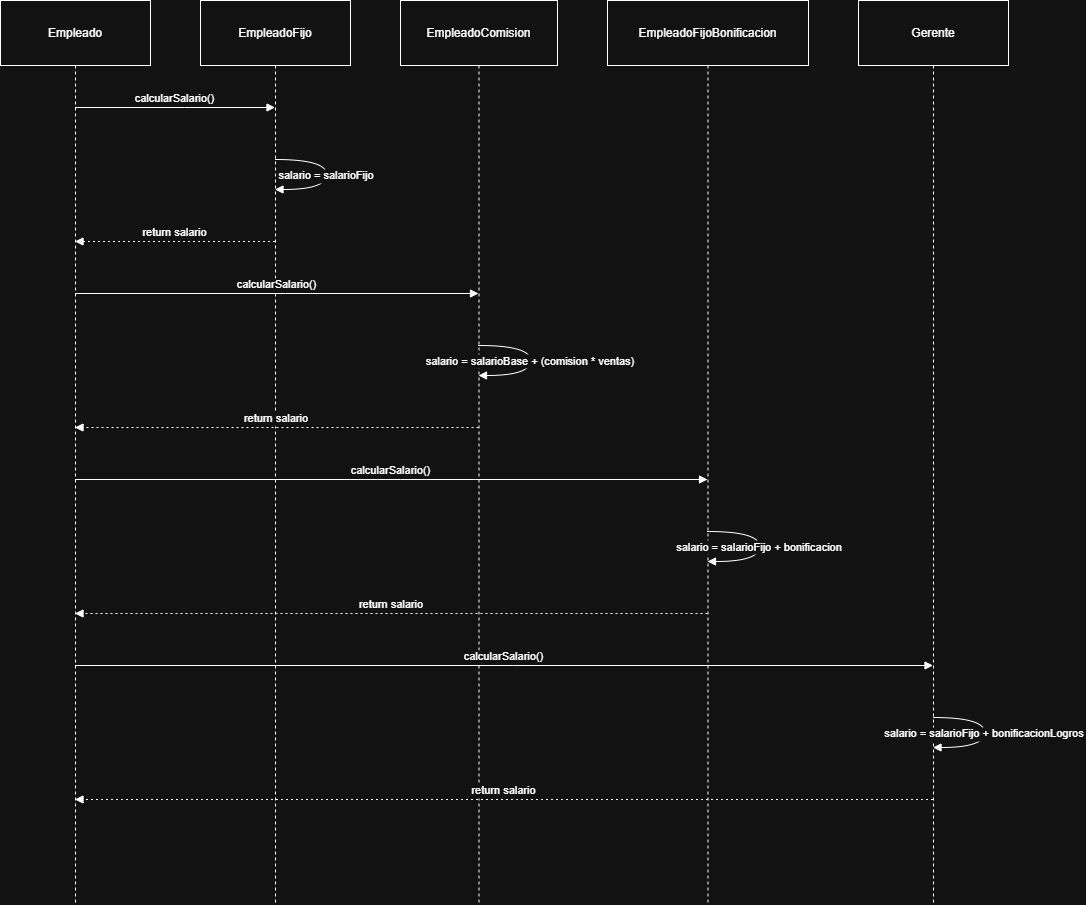

The diagram above was exported from draw.io. Its source (the exported page's mxGraphModel, read from the mxfile embedded in the PNG):
<mxGraphModel dx="2066" dy="1111" grid="1" gridSize="10" guides="1" tooltips="1" connect="1" arrows="1" fold="1" page="1" pageScale="1" pageWidth="827" pageHeight="1169" math="0" shadow="0">
  <root>
    <mxCell id="0" />
    <mxCell id="1" parent="0" />
    <mxCell id="2" value="Empleado" style="shape=umlLifeline;perimeter=lifelinePerimeter;whiteSpace=wrap;container=1;dropTarget=0;collapsible=0;recursiveResize=0;outlineConnect=0;portConstraint=eastwest;newEdgeStyle={&quot;edgeStyle&quot;:&quot;elbowEdgeStyle&quot;,&quot;elbow&quot;:&quot;vertical&quot;,&quot;curved&quot;:0,&quot;rounded&quot;:0};size=65;" parent="1" vertex="1">
      <mxGeometry width="150" height="904" as="geometry" />
    </mxCell>
    <mxCell id="3" value="EmpleadoFijo" style="shape=umlLifeline;perimeter=lifelinePerimeter;whiteSpace=wrap;container=1;dropTarget=0;collapsible=0;recursiveResize=0;outlineConnect=0;portConstraint=eastwest;newEdgeStyle={&quot;edgeStyle&quot;:&quot;elbowEdgeStyle&quot;,&quot;elbow&quot;:&quot;vertical&quot;,&quot;curved&quot;:0,&quot;rounded&quot;:0};size=65;" parent="1" vertex="1">
      <mxGeometry x="200" width="150" height="904" as="geometry" />
    </mxCell>
    <mxCell id="4" value="EmpleadoComision" style="shape=umlLifeline;perimeter=lifelinePerimeter;whiteSpace=wrap;container=1;dropTarget=0;collapsible=0;recursiveResize=0;outlineConnect=0;portConstraint=eastwest;newEdgeStyle={&quot;edgeStyle&quot;:&quot;elbowEdgeStyle&quot;,&quot;elbow&quot;:&quot;vertical&quot;,&quot;curved&quot;:0,&quot;rounded&quot;:0};size=65;" parent="1" vertex="1">
      <mxGeometry x="400" width="157" height="904" as="geometry" />
    </mxCell>
    <mxCell id="5" value="EmpleadoFijoBonificacion" style="shape=umlLifeline;perimeter=lifelinePerimeter;whiteSpace=wrap;container=1;dropTarget=0;collapsible=0;recursiveResize=0;outlineConnect=0;portConstraint=eastwest;newEdgeStyle={&quot;edgeStyle&quot;:&quot;elbowEdgeStyle&quot;,&quot;elbow&quot;:&quot;vertical&quot;,&quot;curved&quot;:0,&quot;rounded&quot;:0};size=65;" parent="1" vertex="1">
      <mxGeometry x="607" width="201" height="904" as="geometry" />
    </mxCell>
    <mxCell id="6" value="Gerente" style="shape=umlLifeline;perimeter=lifelinePerimeter;whiteSpace=wrap;container=1;dropTarget=0;collapsible=0;recursiveResize=0;outlineConnect=0;portConstraint=eastwest;newEdgeStyle={&quot;edgeStyle&quot;:&quot;elbowEdgeStyle&quot;,&quot;elbow&quot;:&quot;vertical&quot;,&quot;curved&quot;:0,&quot;rounded&quot;:0};size=65;" parent="1" vertex="1">
      <mxGeometry x="858" width="150" height="904" as="geometry" />
    </mxCell>
    <mxCell id="7" value="calcularSalario()" style="verticalAlign=bottom;edgeStyle=elbowEdgeStyle;elbow=vertical;curved=0;rounded=0;endArrow=block;" parent="1" source="2" target="3" edge="1">
      <mxGeometry relative="1" as="geometry">
        <Array as="points">
          <mxPoint x="184" y="107" />
        </Array>
      </mxGeometry>
    </mxCell>
    <mxCell id="8" value="salario = salarioFijo" style="curved=1;endArrow=block;" parent="1" source="3" target="3" edge="1">
      <mxGeometry relative="1" as="geometry">
        <Array as="points">
          <mxPoint x="326" y="159" />
          <mxPoint x="326" y="189" />
        </Array>
      </mxGeometry>
    </mxCell>
    <mxCell id="9" value="return salario" style="verticalAlign=bottom;edgeStyle=elbowEdgeStyle;elbow=vertical;curved=0;rounded=0;dashed=1;dashPattern=2 3;endArrow=block;" parent="1" source="3" target="2" edge="1">
      <mxGeometry relative="1" as="geometry">
        <Array as="points">
          <mxPoint x="187" y="241" />
        </Array>
      </mxGeometry>
    </mxCell>
    <mxCell id="10" value="calcularSalario()" style="verticalAlign=bottom;edgeStyle=elbowEdgeStyle;elbow=vertical;curved=0;rounded=0;endArrow=block;" parent="1" source="2" target="4" edge="1">
      <mxGeometry relative="1" as="geometry">
        <Array as="points">
          <mxPoint x="285" y="293" />
        </Array>
      </mxGeometry>
    </mxCell>
    <mxCell id="11" value="salario = salarioBase + (comision * ventas)" style="curved=1;endArrow=block;" parent="1" source="4" target="4" edge="1">
      <mxGeometry relative="1" as="geometry">
        <Array as="points">
          <mxPoint x="530" y="345" />
          <mxPoint x="530" y="375" />
        </Array>
      </mxGeometry>
    </mxCell>
    <mxCell id="12" value="return salario" style="verticalAlign=bottom;edgeStyle=elbowEdgeStyle;elbow=vertical;curved=0;rounded=0;dashed=1;dashPattern=2 3;endArrow=block;" parent="1" source="4" target="2" edge="1">
      <mxGeometry relative="1" as="geometry">
        <Array as="points">
          <mxPoint x="288" y="427" />
        </Array>
      </mxGeometry>
    </mxCell>
    <mxCell id="13" value="calcularSalario()" style="verticalAlign=bottom;edgeStyle=elbowEdgeStyle;elbow=vertical;curved=0;rounded=0;endArrow=block;" parent="1" source="2" target="5" edge="1">
      <mxGeometry relative="1" as="geometry">
        <Array as="points">
          <mxPoint x="400" y="479" />
        </Array>
      </mxGeometry>
    </mxCell>
    <mxCell id="14" value="salario = salarioFijo + bonificacion" style="curved=1;endArrow=block;" parent="1" source="5" target="5" edge="1">
      <mxGeometry relative="1" as="geometry">
        <Array as="points">
          <mxPoint x="759" y="531" />
          <mxPoint x="759" y="561" />
        </Array>
      </mxGeometry>
    </mxCell>
    <mxCell id="15" value="return salario" style="verticalAlign=bottom;edgeStyle=elbowEdgeStyle;elbow=vertical;curved=0;rounded=0;dashed=1;dashPattern=2 3;endArrow=block;" parent="1" source="5" target="2" edge="1">
      <mxGeometry relative="1" as="geometry">
        <Array as="points">
          <mxPoint x="403" y="613" />
        </Array>
      </mxGeometry>
    </mxCell>
    <mxCell id="16" value="calcularSalario()" style="verticalAlign=bottom;edgeStyle=elbowEdgeStyle;elbow=vertical;curved=0;rounded=0;endArrow=block;" parent="1" source="2" target="6" edge="1">
      <mxGeometry relative="1" as="geometry">
        <Array as="points">
          <mxPoint x="513" y="665" />
        </Array>
      </mxGeometry>
    </mxCell>
    <mxCell id="17" value="salario = salarioFijo + bonificacionLogros" style="curved=1;endArrow=block;" parent="1" source="6" target="6" edge="1">
      <mxGeometry relative="1" as="geometry">
        <Array as="points">
          <mxPoint x="984" y="717" />
          <mxPoint x="984" y="747" />
        </Array>
      </mxGeometry>
    </mxCell>
    <mxCell id="18" value="return salario" style="verticalAlign=bottom;edgeStyle=elbowEdgeStyle;elbow=vertical;curved=0;rounded=0;dashed=1;dashPattern=2 3;endArrow=block;" parent="1" source="6" target="2" edge="1">
      <mxGeometry relative="1" as="geometry">
        <Array as="points">
          <mxPoint x="516" y="799" />
        </Array>
      </mxGeometry>
    </mxCell>
  </root>
</mxGraphModel>